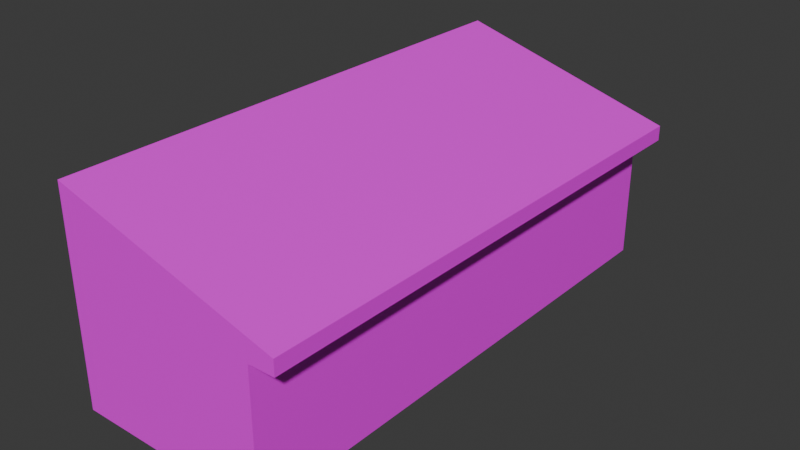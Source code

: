 # Source: escritorio.blend  (saved by Blender 5.1.30; exported with 4.5.12 LTS)
import bpy
from mathutils import Matrix  # noqa: F401  (used for matrix-valued properties, if any)

bpy.ops.wm.read_factory_settings(use_empty=True)
scene = bpy.context.scene
scene.name = 'Scene'

# ---- collections
col_collection = bpy.data.collections.new('Collection'); scene.collection.children.link(col_collection)

# ---- images (referenced by path relative to the original .blend; pixels are not part of the script)
import os
ASSET_DIR = os.environ.get("B2B_ASSET_DIR", "")  # directory of the original .blend (textures are referenced by path, not embedded)
HERE = os.path.dirname(os.path.abspath(__file__))  # packed textures are extracted next to this script under _unpacked/

def load_image(name, relpath, width, height, colorspace="sRGB"):
    """Load a texture the original file referenced (path relative to the .blend, or extracted next to this script)."""
    p = next((c for c in (os.path.join(HERE, relpath), os.path.join(ASSET_DIR, relpath)) if relpath and os.path.exists(c)), "")
    if p:
        img = bpy.data.images.load(p, check_existing=True)
        img.name = name
    else:  # same state as the original file: an image datablock whose file is absent (Cycles renders it pink)
        img = bpy.data.images.new(name, width, height)
        img.source = "FILE"
        img.filepath = "//" + (relpath or name)
    img.colorspace_settings.name = colorspace
    return img
img_negro_png_001 = load_image('negro.png.001', 'negro.png', 1024, 1024, 'sRGB')

# ---- materials (node trees are filled in below, after node groups)
mat_material_002 = bpy.data.materials.new('Material.002')
mat_material_001 = bpy.data.materials.new('Material.001')

# ---- material node trees
mat_material_002.use_nodes = True; mat_material_002.node_tree.nodes.clear()
_N = mat_material_002.node_tree.nodes; _L = mat_material_002.node_tree.links
n0 = _N.new('ShaderNodeBsdfPrincipled'); n0.name = 'BSDF Principista'; n0.location = (-200, 100)
n1 = _N.new('ShaderNodeOutputMaterial'); n1.name = 'Material'; n1.location = (200, 100)
n2 = _N.new('ShaderNodeTexImage'); n2.name = 'Imagen'; n2.location = (-490, 60)
n2.image = img_negro_png_001
_L.new(n0.outputs[0], n1.inputs[0])
_L.new(n2.outputs[0], n0.inputs[0])
n1.is_active_output = True
mat_material_001.use_nodes = True; mat_material_001.node_tree.nodes.clear()
_N = mat_material_001.node_tree.nodes; _L = mat_material_001.node_tree.links
n0 = _N.new('ShaderNodeBsdfPrincipled'); n0.name = 'BSDF Principista'; n0.location = (-200, 100)
n1 = _N.new('ShaderNodeOutputMaterial'); n1.name = 'Material'; n1.location = (200, 100)
n2 = _N.new('ShaderNodeTexImage'); n2.name = 'Imagen'; n2.location = (-490, 60)
n2.image = img_negro_png_001
_L.new(n0.outputs[0], n1.inputs[0])
_L.new(n2.outputs[0], n0.inputs[0])
n1.is_active_output = True

# ---- world
world_world = bpy.data.worlds.new('World'); scene.world = world_world
world_world.use_nodes = True; world_world.node_tree.nodes.clear()
_N = world_world.node_tree.nodes; _L = world_world.node_tree.links
n0 = _N.new('ShaderNodeOutputWorld'); n0.name = 'World Output'; n0.location = (200, 100)
n1 = _N.new('ShaderNodeBackground'); n1.name = 'Background'; n1.location = (-200, 100)
n1.inputs[0].default_value = (0.05088, 0.05088, 0.05088, 1.0)
_L.new(n1.outputs[0], n0.inputs[0])
n0.is_active_output = True
world_world.color = (0.05088, 0.05088, 0.05088)
world_world.sun_shadow_jitter_overblur = 0.0

# ---- meshes
me_cubo_001 = bpy.data.meshes.new('Cubo.001')
me_cubo_001.from_pydata([(-1.5, -4.0, 2.0), (-1.5, -4.0, 3.188), (-1.5, 4.0, 2.0), (-1.5, 4.0, 3.188), (1.891, -4.0, 2.0), (1.891, -4.0, 2.229), (1.891, 4.0, 2.0), (1.891, 4.0, 2.229), (-1.5, -4.0, 0.0), (-1.5, -4.0, 2.0), (-1.5, 4.0, 0.0), (-1.5, 4.0, 2.0), (1.5, -4.0, 0.0), (1.5, -4.0, 2.0), (1.5, 4.0, 0.0), (1.5, 4.0, 2.0)], [], [(0, 1, 3, 2), (2, 3, 7, 6), (6, 7, 5, 4), (4, 5, 1, 0), (2, 6, 4, 0), (7, 3, 1, 5), (8, 9, 11, 10), (10, 11, 15, 14), (14, 15, 13, 12), (12, 13, 9, 8), (10, 14, 12, 8), (15, 11, 9, 13)])
me_cubo_001.polygons.foreach_set('material_index', [0, 0, 0, 0, 0, 0, 1, 1, 1, 1, 1, 1])
_uv = me_cubo_001.uv_layers.new(name='MapaUV')
_uv.uv.foreach_set('vector', [0.01092, 0.5672, 0.01092, 0.339, 0.06796, 0.339, 0.06796, 0.5672, 0.06796, 0.5672, 0.06796, 0.339, 0.125, 0.339, 0.125, 0.5672, 0.125, 0.5672, 0.125, 0.339, 0.182, 0.339, 0.182, 0.5672, 0.182, 0.5672, 0.182, 0.339, 0.2391, 0.339, 0.2391, 0.5672, 0.125, 0.7954, 0.125, 0.5672, 0.182, 0.5672, 0.182, 0.7954, 0.125, 0.339, 0.125, 0.1109, 0.182, 0.1109, 0.182, 0.339, 0.01955, 0.6289, 0.01955, 0.3711, 0.084, 0.3711, 0.084, 0.6289, 0.084, 0.6289, 0.084, 0.3711, 0.1484, 0.3711, 0.1484, 0.6289, 0.1484, 0.6289, 0.1484, 0.3711, 0.2129, 0.3711, 0.2129, 0.6289, 0.2129, 0.6289, 0.2129, 0.3711, 0.2773, 0.3711, 0.2773, 0.6289, 0.1484, 0.8866, 0.1484, 0.6289, 0.2129, 0.6289, 0.2129, 0.8866, 0.1484, 0.3711, 0.1484, 0.1134, 0.2129, 0.1134, 0.2129, 0.3711])
me_cubo_001.materials.append(mat_material_002)
me_cubo_001.materials.append(mat_material_001)
me_cubo_001.update()

# ---- objects
ob_cubo_001 = bpy.data.objects.new('Cubo.001', me_cubo_001)

# ---- transforms, parenting, visibility, modifiers, constraints
ob_cubo_001.location = (0.0, 0.0, 0.0)

# ---- collection membership
col_collection.objects.link(ob_cubo_001)

# ---- scene / render settings (as saved in the file)
scene.frame_start = 1; scene.frame_end = 250; scene.frame_set(1)
scene.render.engine = 'BLENDER_EEVEE_NEXT'
scene.render.bake_bias = 0.0
scene.render.bake_samples = 0
scene.cycles.sampling_pattern = 'TABULATED_SOBOL'
scene.eevee.use_volume_custom_range = False
bpy.context.view_layer.update()

# ---- added for rendering (the .blend has no active camera and no usable light): camera, sun
cam_auto = bpy.data.cameras.new('AutoCamera')
cam_auto.lens = 50.0
cam_auto.sensor_width = 36.0
cam_auto.clip_end = 1000.0
ob_auto_camera = bpy.data.objects.new('AutoCamera', cam_auto)
scene.collection.objects.link(ob_auto_camera)
ob_auto_camera.location = (8.75873, -10.276, 8.44472)
ob_auto_camera.rotation_euler = (1.09748, -7.21219e-08, 0.694738)
scene.camera = ob_auto_camera
light_auto_sun = bpy.data.lights.new('AutoSun', 'SUN')
light_auto_sun.energy = 3.0
light_auto_sun.angle = 0.0523599
ob_auto_sun = bpy.data.objects.new('AutoSun', light_auto_sun)
scene.collection.objects.link(ob_auto_sun)
ob_auto_sun.rotation_euler = (0.872665, 0.174533, 0.523599)
bpy.context.view_layer.update()

